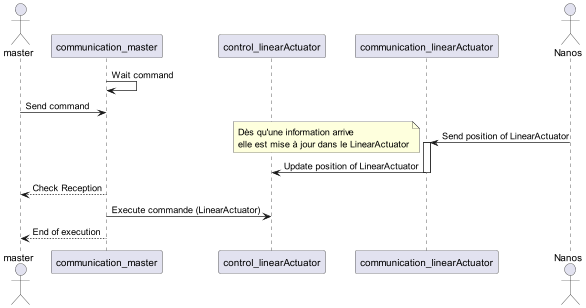

The diagram above was rendered by PlantUML. Its source (embedded in the PNG):
@startuml
'https://plantuml.com/sequence-diagram
actor master
participant communication_master            as com
participant control_linearActuator          as LA
participant communication_linearActuator    as nanoRX
actor       Nanos                           as nanos


com -> com : Wait command
master -> com : Send command

nanos -> nanoRX : Send position of LinearActuator
note left
Dès qu'une information arrive
elle est mise à jour dans le LinearActuator
end note
activate nanoRX

nanoRX -> LA : Update position of LinearActuator
deactivate nanoRX

master <-- com : Check Reception

com -> LA   : Execute commande (LinearActuator)

master <-- com : End of execution



@enduml